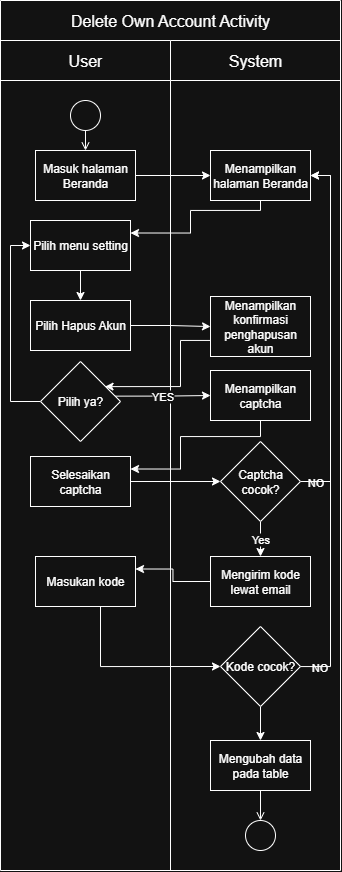

The diagram above was exported from draw.io. Its source (the exported page's mxGraphModel, read from the mxfile embedded in the PNG):
<mxGraphModel dx="1026" dy="547" grid="1" gridSize="10" guides="1" tooltips="1" connect="1" arrows="1" fold="1" page="1" pageScale="1" pageWidth="850" pageHeight="1100" math="0" shadow="0">
  <root>
    <mxCell id="0" />
    <mxCell id="1" parent="0" />
    <mxCell id="FEAowtmJHdfPVilEXbeQ-1" value="" style="shape=table;startSize=0;container=1;collapsible=0;childLayout=tableLayout;fontSize=16;" vertex="1" parent="1">
      <mxGeometry x="450" y="40" width="340" height="870.0000000000007" as="geometry" />
    </mxCell>
    <mxCell id="FEAowtmJHdfPVilEXbeQ-2" value="" style="shape=tableRow;horizontal=0;startSize=0;swimlaneHead=0;swimlaneBody=0;strokeColor=inherit;top=0;left=0;bottom=0;right=0;collapsible=0;dropTarget=0;fillColor=none;points=[[0,0.5],[1,0.5]];portConstraint=eastwest;fontSize=16;" vertex="1" parent="FEAowtmJHdfPVilEXbeQ-1">
      <mxGeometry width="340" height="40" as="geometry" />
    </mxCell>
    <mxCell id="FEAowtmJHdfPVilEXbeQ-3" value="Delete Own Account Activity" style="shape=partialRectangle;html=1;whiteSpace=wrap;connectable=0;strokeColor=inherit;overflow=hidden;fillColor=none;top=0;left=0;bottom=0;right=0;pointerEvents=1;fontSize=16;rowspan=1;colspan=2;" vertex="1" parent="FEAowtmJHdfPVilEXbeQ-2">
      <mxGeometry width="340" height="40" as="geometry">
        <mxRectangle width="170" height="40" as="alternateBounds" />
      </mxGeometry>
    </mxCell>
    <mxCell id="FEAowtmJHdfPVilEXbeQ-5" value="" style="shape=tableRow;horizontal=0;startSize=0;swimlaneHead=0;swimlaneBody=0;strokeColor=inherit;top=0;left=0;bottom=0;right=0;collapsible=0;dropTarget=0;fillColor=none;points=[[0,0.5],[1,0.5]];portConstraint=eastwest;fontSize=16;" vertex="1" parent="FEAowtmJHdfPVilEXbeQ-1">
      <mxGeometry y="40" width="340" height="40" as="geometry" />
    </mxCell>
    <mxCell id="FEAowtmJHdfPVilEXbeQ-6" value="User" style="shape=partialRectangle;html=1;whiteSpace=wrap;connectable=0;strokeColor=inherit;overflow=hidden;fillColor=none;top=0;left=0;bottom=0;right=0;pointerEvents=1;fontSize=16;" vertex="1" parent="FEAowtmJHdfPVilEXbeQ-5">
      <mxGeometry width="170" height="40" as="geometry">
        <mxRectangle width="170" height="40" as="alternateBounds" />
      </mxGeometry>
    </mxCell>
    <mxCell id="FEAowtmJHdfPVilEXbeQ-7" value="System" style="shape=partialRectangle;html=1;whiteSpace=wrap;connectable=0;strokeColor=inherit;overflow=hidden;fillColor=none;top=0;left=0;bottom=0;right=0;pointerEvents=1;fontSize=16;" vertex="1" parent="FEAowtmJHdfPVilEXbeQ-5">
      <mxGeometry x="170" width="170" height="40" as="geometry">
        <mxRectangle width="170" height="40" as="alternateBounds" />
      </mxGeometry>
    </mxCell>
    <mxCell id="FEAowtmJHdfPVilEXbeQ-8" value="" style="shape=tableRow;horizontal=0;startSize=0;swimlaneHead=0;swimlaneBody=0;strokeColor=inherit;top=0;left=0;bottom=0;right=0;collapsible=0;dropTarget=0;fillColor=none;points=[[0,0.5],[1,0.5]];portConstraint=eastwest;fontSize=16;" vertex="1" parent="FEAowtmJHdfPVilEXbeQ-1">
      <mxGeometry y="80" width="340" height="790" as="geometry" />
    </mxCell>
    <mxCell id="FEAowtmJHdfPVilEXbeQ-9" value="" style="shape=partialRectangle;html=1;whiteSpace=wrap;connectable=0;strokeColor=inherit;overflow=hidden;fillColor=none;top=0;left=0;bottom=0;right=0;pointerEvents=1;fontSize=16;" vertex="1" parent="FEAowtmJHdfPVilEXbeQ-8">
      <mxGeometry width="170" height="790" as="geometry">
        <mxRectangle width="170" height="790" as="alternateBounds" />
      </mxGeometry>
    </mxCell>
    <mxCell id="FEAowtmJHdfPVilEXbeQ-10" value="" style="shape=partialRectangle;html=1;whiteSpace=wrap;connectable=0;strokeColor=inherit;overflow=hidden;fillColor=none;top=0;left=0;bottom=0;right=0;pointerEvents=1;fontSize=16;" vertex="1" parent="FEAowtmJHdfPVilEXbeQ-8">
      <mxGeometry x="170" width="170" height="790" as="geometry">
        <mxRectangle width="170" height="790" as="alternateBounds" />
      </mxGeometry>
    </mxCell>
    <mxCell id="FEAowtmJHdfPVilEXbeQ-11" value="" style="ellipse;html=1;" vertex="1" parent="1">
      <mxGeometry x="520" y="140" width="30" height="30" as="geometry" />
    </mxCell>
    <mxCell id="FEAowtmJHdfPVilEXbeQ-12" value="" style="endArrow=open;html=1;rounded=0;align=center;verticalAlign=top;endFill=0;labelBackgroundColor=none;endSize=6;entryX=0.5;entryY=0;entryDx=0;entryDy=0;" edge="1" parent="1" source="FEAowtmJHdfPVilEXbeQ-11" target="FEAowtmJHdfPVilEXbeQ-14">
      <mxGeometry relative="1" as="geometry">
        <mxPoint x="590" y="155" as="targetPoint" />
      </mxGeometry>
    </mxCell>
    <mxCell id="FEAowtmJHdfPVilEXbeQ-13" style="edgeStyle=orthogonalEdgeStyle;rounded=0;orthogonalLoop=1;jettySize=auto;html=1;entryX=0;entryY=0.5;entryDx=0;entryDy=0;" edge="1" parent="1" source="FEAowtmJHdfPVilEXbeQ-14" target="FEAowtmJHdfPVilEXbeQ-16">
      <mxGeometry relative="1" as="geometry" />
    </mxCell>
    <mxCell id="FEAowtmJHdfPVilEXbeQ-14" value="Masuk halaman Beranda" style="html=1;dashed=0;whiteSpace=wrap;" vertex="1" parent="1">
      <mxGeometry x="485" y="190" width="100" height="50" as="geometry" />
    </mxCell>
    <mxCell id="FEAowtmJHdfPVilEXbeQ-15" style="edgeStyle=orthogonalEdgeStyle;rounded=0;orthogonalLoop=1;jettySize=auto;html=1;entryX=1;entryY=0.25;entryDx=0;entryDy=0;" edge="1" parent="1" source="FEAowtmJHdfPVilEXbeQ-16" target="FEAowtmJHdfPVilEXbeQ-18">
      <mxGeometry relative="1" as="geometry">
        <Array as="points">
          <mxPoint x="710" y="250" />
          <mxPoint x="640" y="250" />
          <mxPoint x="640" y="273" />
        </Array>
      </mxGeometry>
    </mxCell>
    <mxCell id="FEAowtmJHdfPVilEXbeQ-16" value="Menampilkan halaman Beranda" style="html=1;dashed=0;whiteSpace=wrap;" vertex="1" parent="1">
      <mxGeometry x="660" y="190" width="100" height="50" as="geometry" />
    </mxCell>
    <mxCell id="FEAowtmJHdfPVilEXbeQ-51" value="" style="edgeStyle=orthogonalEdgeStyle;rounded=0;orthogonalLoop=1;jettySize=auto;html=1;" edge="1" parent="1" source="FEAowtmJHdfPVilEXbeQ-18" target="FEAowtmJHdfPVilEXbeQ-20">
      <mxGeometry relative="1" as="geometry" />
    </mxCell>
    <mxCell id="FEAowtmJHdfPVilEXbeQ-18" value="Pilih menu setting" style="html=1;dashed=0;whiteSpace=wrap;" vertex="1" parent="1">
      <mxGeometry x="480" y="260" width="100" height="50" as="geometry" />
    </mxCell>
    <mxCell id="FEAowtmJHdfPVilEXbeQ-48" value="" style="edgeStyle=orthogonalEdgeStyle;rounded=0;orthogonalLoop=1;jettySize=auto;html=1;" edge="1" parent="1" source="FEAowtmJHdfPVilEXbeQ-20" target="FEAowtmJHdfPVilEXbeQ-26">
      <mxGeometry relative="1" as="geometry" />
    </mxCell>
    <mxCell id="FEAowtmJHdfPVilEXbeQ-20" value="Pilih Hapus Akun" style="html=1;dashed=0;whiteSpace=wrap;" vertex="1" parent="1">
      <mxGeometry x="480" y="340" width="100" height="50" as="geometry" />
    </mxCell>
    <mxCell id="FEAowtmJHdfPVilEXbeQ-72" style="edgeStyle=orthogonalEdgeStyle;rounded=0;orthogonalLoop=1;jettySize=auto;html=1;entryX=0.807;entryY=0.314;entryDx=0;entryDy=0;entryPerimeter=0;" edge="1" parent="1" source="FEAowtmJHdfPVilEXbeQ-26" target="FEAowtmJHdfPVilEXbeQ-80">
      <mxGeometry relative="1" as="geometry">
        <mxPoint x="580" y="427.5" as="targetPoint" />
        <Array as="points">
          <mxPoint x="630" y="380" />
          <mxPoint x="630" y="426" />
        </Array>
      </mxGeometry>
    </mxCell>
    <mxCell id="FEAowtmJHdfPVilEXbeQ-26" value="Menampilkan konfirmasi penghapusan akun" style="html=1;dashed=0;whiteSpace=wrap;" vertex="1" parent="1">
      <mxGeometry x="660" y="336" width="100" height="60" as="geometry" />
    </mxCell>
    <mxCell id="FEAowtmJHdfPVilEXbeQ-71" style="edgeStyle=orthogonalEdgeStyle;rounded=0;orthogonalLoop=1;jettySize=auto;html=1;entryX=0;entryY=0.5;entryDx=0;entryDy=0;exitX=0.926;exitY=0.433;exitDx=0;exitDy=0;exitPerimeter=0;" edge="1" parent="1" source="FEAowtmJHdfPVilEXbeQ-80" target="FEAowtmJHdfPVilEXbeQ-55">
      <mxGeometry relative="1" as="geometry">
        <mxPoint x="580" y="435" as="sourcePoint" />
      </mxGeometry>
    </mxCell>
    <mxCell id="FEAowtmJHdfPVilEXbeQ-81" value="YES" style="edgeLabel;html=1;align=center;verticalAlign=middle;resizable=0;points=[];" vertex="1" connectable="0" parent="FEAowtmJHdfPVilEXbeQ-71">
      <mxGeometry x="-0.0245" relative="1" as="geometry">
        <mxPoint as="offset" />
      </mxGeometry>
    </mxCell>
    <mxCell id="FEAowtmJHdfPVilEXbeQ-54" style="edgeStyle=orthogonalEdgeStyle;rounded=0;orthogonalLoop=1;jettySize=auto;html=1;entryX=1;entryY=0.25;entryDx=0;entryDy=0;" edge="1" parent="1" source="FEAowtmJHdfPVilEXbeQ-55" target="FEAowtmJHdfPVilEXbeQ-69">
      <mxGeometry relative="1" as="geometry">
        <Array as="points">
          <mxPoint x="710" y="476" />
          <mxPoint x="630" y="476" />
          <mxPoint x="630" y="509" />
        </Array>
      </mxGeometry>
    </mxCell>
    <mxCell id="FEAowtmJHdfPVilEXbeQ-55" value="Menampilkan captcha" style="html=1;dashed=0;whiteSpace=wrap;" vertex="1" parent="1">
      <mxGeometry x="660" y="410" width="100" height="50" as="geometry" />
    </mxCell>
    <mxCell id="FEAowtmJHdfPVilEXbeQ-56" style="edgeStyle=orthogonalEdgeStyle;rounded=0;orthogonalLoop=1;jettySize=auto;html=1;entryX=1;entryY=0.25;entryDx=0;entryDy=0;" edge="1" parent="1" source="FEAowtmJHdfPVilEXbeQ-57" target="FEAowtmJHdfPVilEXbeQ-63">
      <mxGeometry relative="1" as="geometry" />
    </mxCell>
    <mxCell id="FEAowtmJHdfPVilEXbeQ-57" value="Mengirim kode lewat email" style="html=1;dashed=0;whiteSpace=wrap;" vertex="1" parent="1">
      <mxGeometry x="660" y="596" width="100" height="50" as="geometry" />
    </mxCell>
    <mxCell id="FEAowtmJHdfPVilEXbeQ-58" value="NO" style="edgeLabel;html=1;align=center;verticalAlign=middle;resizable=0;points=[];" vertex="1" connectable="0" parent="1">
      <mxGeometry x="764.2857142857142" y="521" as="geometry" />
    </mxCell>
    <mxCell id="FEAowtmJHdfPVilEXbeQ-59" style="edgeStyle=orthogonalEdgeStyle;rounded=0;orthogonalLoop=1;jettySize=auto;html=1;entryX=0.5;entryY=0;entryDx=0;entryDy=0;" edge="1" parent="1" source="FEAowtmJHdfPVilEXbeQ-61" target="FEAowtmJHdfPVilEXbeQ-57">
      <mxGeometry relative="1" as="geometry" />
    </mxCell>
    <mxCell id="FEAowtmJHdfPVilEXbeQ-60" value="Yes" style="edgeLabel;html=1;align=center;verticalAlign=middle;resizable=0;points=[];" vertex="1" connectable="0" parent="FEAowtmJHdfPVilEXbeQ-59">
      <mxGeometry x="0.0222" y="1" relative="1" as="geometry">
        <mxPoint as="offset" />
      </mxGeometry>
    </mxCell>
    <mxCell id="FEAowtmJHdfPVilEXbeQ-74" style="edgeStyle=orthogonalEdgeStyle;rounded=0;orthogonalLoop=1;jettySize=auto;html=1;entryX=1;entryY=0.5;entryDx=0;entryDy=0;" edge="1" parent="1" source="FEAowtmJHdfPVilEXbeQ-61" target="FEAowtmJHdfPVilEXbeQ-16">
      <mxGeometry relative="1" as="geometry">
        <Array as="points">
          <mxPoint x="780" y="521" />
          <mxPoint x="780" y="215" />
        </Array>
      </mxGeometry>
    </mxCell>
    <mxCell id="FEAowtmJHdfPVilEXbeQ-61" value="Captcha cocok?" style="rhombus;whiteSpace=wrap;html=1;" vertex="1" parent="1">
      <mxGeometry x="670" y="481" width="80" height="80" as="geometry" />
    </mxCell>
    <mxCell id="FEAowtmJHdfPVilEXbeQ-62" style="edgeStyle=orthogonalEdgeStyle;rounded=0;orthogonalLoop=1;jettySize=auto;html=1;entryX=0;entryY=0.5;entryDx=0;entryDy=0;" edge="1" parent="1" source="FEAowtmJHdfPVilEXbeQ-63" target="FEAowtmJHdfPVilEXbeQ-67">
      <mxGeometry relative="1" as="geometry">
        <Array as="points">
          <mxPoint x="550" y="706" />
        </Array>
      </mxGeometry>
    </mxCell>
    <mxCell id="FEAowtmJHdfPVilEXbeQ-63" value="Masukan kode" style="html=1;dashed=0;whiteSpace=wrap;" vertex="1" parent="1">
      <mxGeometry x="485" y="596" width="100" height="50" as="geometry" />
    </mxCell>
    <mxCell id="FEAowtmJHdfPVilEXbeQ-66" value="NO" style="edgeLabel;html=1;align=center;verticalAlign=middle;resizable=0;points=[];" vertex="1" connectable="0" parent="1">
      <mxGeometry x="768.5714285714284" y="706" as="geometry" />
    </mxCell>
    <mxCell id="FEAowtmJHdfPVilEXbeQ-73" style="edgeStyle=orthogonalEdgeStyle;rounded=0;orthogonalLoop=1;jettySize=auto;html=1;entryX=1;entryY=0.5;entryDx=0;entryDy=0;" edge="1" parent="1" source="FEAowtmJHdfPVilEXbeQ-67" target="FEAowtmJHdfPVilEXbeQ-16">
      <mxGeometry relative="1" as="geometry">
        <Array as="points">
          <mxPoint x="780" y="706" />
          <mxPoint x="780" y="215" />
        </Array>
      </mxGeometry>
    </mxCell>
    <mxCell id="FEAowtmJHdfPVilEXbeQ-77" style="edgeStyle=orthogonalEdgeStyle;rounded=0;orthogonalLoop=1;jettySize=auto;html=1;entryX=0.5;entryY=0;entryDx=0;entryDy=0;" edge="1" parent="1" source="FEAowtmJHdfPVilEXbeQ-67" target="FEAowtmJHdfPVilEXbeQ-75">
      <mxGeometry relative="1" as="geometry" />
    </mxCell>
    <mxCell id="FEAowtmJHdfPVilEXbeQ-67" value="Kode cocok?" style="rhombus;whiteSpace=wrap;html=1;" vertex="1" parent="1">
      <mxGeometry x="670" y="666" width="80" height="80" as="geometry" />
    </mxCell>
    <mxCell id="FEAowtmJHdfPVilEXbeQ-68" style="edgeStyle=orthogonalEdgeStyle;rounded=0;orthogonalLoop=1;jettySize=auto;html=1;entryX=0;entryY=0.5;entryDx=0;entryDy=0;" edge="1" parent="1" source="FEAowtmJHdfPVilEXbeQ-69" target="FEAowtmJHdfPVilEXbeQ-61">
      <mxGeometry relative="1" as="geometry" />
    </mxCell>
    <mxCell id="FEAowtmJHdfPVilEXbeQ-69" value="Selesaikan captcha" style="html=1;dashed=0;whiteSpace=wrap;" vertex="1" parent="1">
      <mxGeometry x="480" y="496" width="100" height="50" as="geometry" />
    </mxCell>
    <mxCell id="FEAowtmJHdfPVilEXbeQ-75" value="Mengubah data pada table" style="html=1;dashed=0;whiteSpace=wrap;" vertex="1" parent="1">
      <mxGeometry x="660" y="780" width="100" height="50" as="geometry" />
    </mxCell>
    <mxCell id="FEAowtmJHdfPVilEXbeQ-78" value="" style="ellipse;html=1;" vertex="1" parent="1">
      <mxGeometry x="695" y="860" width="30" height="30" as="geometry" />
    </mxCell>
    <mxCell id="FEAowtmJHdfPVilEXbeQ-79" value="" style="endArrow=open;html=1;rounded=0;align=center;verticalAlign=top;endFill=0;labelBackgroundColor=none;endSize=6;exitX=0.5;exitY=1;exitDx=0;exitDy=0;" edge="1" target="FEAowtmJHdfPVilEXbeQ-78" parent="1" source="FEAowtmJHdfPVilEXbeQ-75">
      <mxGeometry relative="1" as="geometry">
        <mxPoint x="715" y="820" as="sourcePoint" />
      </mxGeometry>
    </mxCell>
    <mxCell id="FEAowtmJHdfPVilEXbeQ-83" style="edgeStyle=orthogonalEdgeStyle;rounded=0;orthogonalLoop=1;jettySize=auto;html=1;entryX=0;entryY=0.5;entryDx=0;entryDy=0;" edge="1" parent="1" source="FEAowtmJHdfPVilEXbeQ-80" target="FEAowtmJHdfPVilEXbeQ-18">
      <mxGeometry relative="1" as="geometry">
        <Array as="points">
          <mxPoint x="460" y="441" />
          <mxPoint x="460" y="285" />
        </Array>
      </mxGeometry>
    </mxCell>
    <mxCell id="FEAowtmJHdfPVilEXbeQ-80" value="Pilih ya?" style="rhombus;whiteSpace=wrap;html=1;" vertex="1" parent="1">
      <mxGeometry x="490" y="401" width="80" height="80" as="geometry" />
    </mxCell>
  </root>
</mxGraphModel>